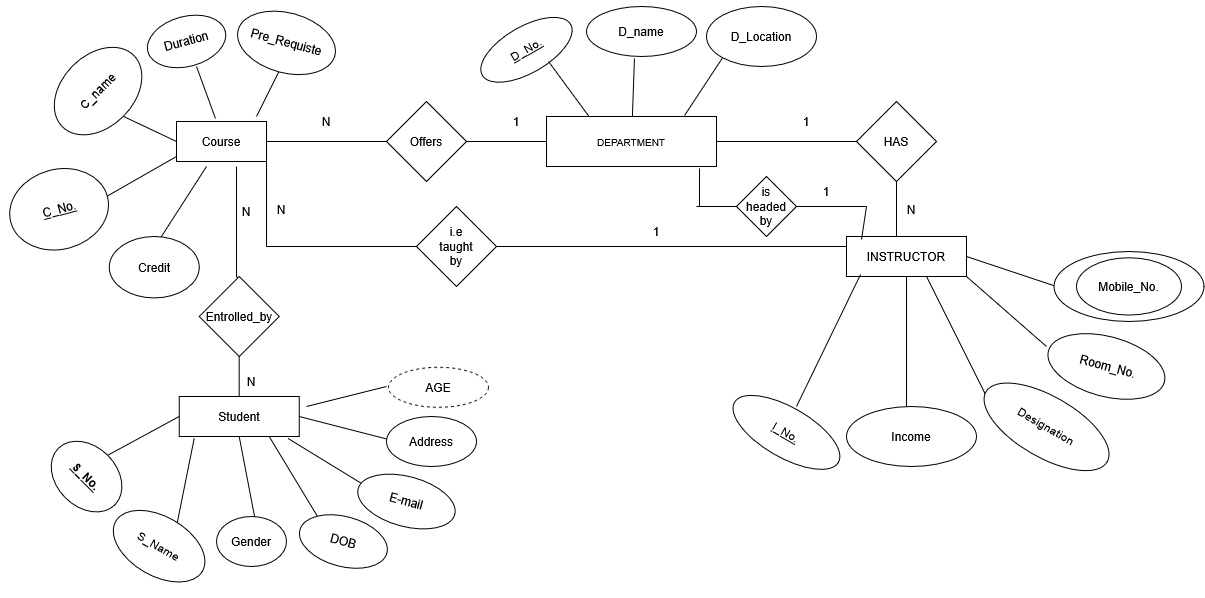

The diagram above was exported from draw.io. Its source (the exported page's mxGraphModel, read from the mxfile embedded in the PNG):
<mxGraphModel dx="2595" dy="731" grid="1" gridSize="10" guides="1" tooltips="1" connect="1" arrows="1" fold="1" page="1" pageScale="1" pageWidth="1169" pageHeight="827" math="0" shadow="0">
  <root>
    <mxCell id="0" />
    <mxCell id="1" parent="0" />
    <mxCell id="wWe6Kma_AbUXDSxgA9J9-3" parent="1" style="whiteSpace=wrap;html=1;" value="&lt;font size=&quot;1&quot;&gt;DEPARTMENT&lt;/font&gt;" vertex="1">
      <mxGeometry height="50" width="170" x="470" y="160" as="geometry" />
    </mxCell>
    <mxCell id="wWe6Kma_AbUXDSxgA9J9-5" parent="1" style="ellipse;whiteSpace=wrap;html=1;" value="D_name" vertex="1">
      <mxGeometry height="50" width="110" x="510" y="50" as="geometry" />
    </mxCell>
    <mxCell id="wWe6Kma_AbUXDSxgA9J9-8" parent="1" style="ellipse;whiteSpace=wrap;html=1;rotation=-30;" value="&lt;u&gt;D_No.&lt;/u&gt;" vertex="1">
      <mxGeometry height="46.4" width="101.94" x="399" y="70.06" as="geometry" />
    </mxCell>
    <mxCell id="wWe6Kma_AbUXDSxgA9J9-10" parent="1" style="ellipse;whiteSpace=wrap;html=1;rotation=0;" value="D_Location" vertex="1">
      <mxGeometry height="60" width="110" x="630" y="50" as="geometry" />
    </mxCell>
    <mxCell id="wWe6Kma_AbUXDSxgA9J9-15" parent="1" style="rhombus;whiteSpace=wrap;html=1;" value="HAS" vertex="1">
      <mxGeometry height="80" width="80" x="780" y="145" as="geometry" />
    </mxCell>
    <mxCell id="wWe6Kma_AbUXDSxgA9J9-16" edge="1" parent="1" source="wWe6Kma_AbUXDSxgA9J9-15" style="edgeStyle=none;orthogonalLoop=1;jettySize=auto;html=1;rounded=0;exitX=0.5;exitY=1;exitDx=0;exitDy=0;" value="">
      <mxGeometry relative="1" width="100" as="geometry">
        <Array as="points" />
        <mxPoint x="770" y="260" as="sourcePoint" />
        <mxPoint x="820" y="320" as="targetPoint" />
      </mxGeometry>
    </mxCell>
    <mxCell id="wWe6Kma_AbUXDSxgA9J9-17" parent="1" style="whiteSpace=wrap;html=1;" value="INSTRUCTOR" vertex="1">
      <mxGeometry height="40" width="120" x="770" y="280" as="geometry" />
    </mxCell>
    <mxCell id="wWe6Kma_AbUXDSxgA9J9-19" edge="1" parent="1" source="wWe6Kma_AbUXDSxgA9J9-3" style="endArrow=none;html=1;rounded=0;entryX=0;entryY=0.5;entryDx=0;entryDy=0;exitX=1;exitY=0.5;exitDx=0;exitDy=0;" target="wWe6Kma_AbUXDSxgA9J9-15" value="">
      <mxGeometry height="50" relative="1" width="50" as="geometry">
        <mxPoint x="450" y="370" as="sourcePoint" />
        <mxPoint x="500" y="320" as="targetPoint" />
      </mxGeometry>
    </mxCell>
    <mxCell id="wWe6Kma_AbUXDSxgA9J9-20" edge="1" parent="1" source="wWe6Kma_AbUXDSxgA9J9-3" style="endArrow=none;html=1;rounded=0;entryX=0;entryY=1;entryDx=0;entryDy=0;exitX=0.812;exitY=-0.02;exitDx=0;exitDy=0;exitPerimeter=0;" target="wWe6Kma_AbUXDSxgA9J9-10" value="">
      <mxGeometry height="50" relative="1" width="50" as="geometry">
        <mxPoint x="450" y="370" as="sourcePoint" />
        <mxPoint x="500" y="320" as="targetPoint" />
      </mxGeometry>
    </mxCell>
    <mxCell id="wWe6Kma_AbUXDSxgA9J9-21" edge="1" parent="1" source="wWe6Kma_AbUXDSxgA9J9-3" style="endArrow=none;html=1;rounded=0;entryX=0.436;entryY=1.04;entryDx=0;entryDy=0;entryPerimeter=0;" target="wWe6Kma_AbUXDSxgA9J9-5" value="">
      <mxGeometry height="50" relative="1" width="50" as="geometry">
        <mxPoint x="450" y="370" as="sourcePoint" />
        <mxPoint x="500" y="320" as="targetPoint" />
      </mxGeometry>
    </mxCell>
    <mxCell id="wWe6Kma_AbUXDSxgA9J9-22" edge="1" parent="1" source="wWe6Kma_AbUXDSxgA9J9-3" style="endArrow=none;html=1;rounded=0;entryX=0.63;entryY=0.957;entryDx=0;entryDy=0;entryPerimeter=0;exitX=0.25;exitY=0;exitDx=0;exitDy=0;" target="wWe6Kma_AbUXDSxgA9J9-8" value="">
      <mxGeometry height="50" relative="1" width="50" as="geometry">
        <mxPoint x="450" y="370" as="sourcePoint" />
        <mxPoint x="500" y="320" as="targetPoint" />
      </mxGeometry>
    </mxCell>
    <mxCell id="wWe6Kma_AbUXDSxgA9J9-23" edge="1" parent="1" style="endArrow=none;html=1;rounded=0;entryX=1;entryY=0.5;entryDx=0;entryDy=0;" target="wWe6Kma_AbUXDSxgA9J9-17" value="">
      <mxGeometry height="50" relative="1" width="50" as="geometry">
        <mxPoint x="980" y="330" as="sourcePoint" />
        <mxPoint x="890" y="320" as="targetPoint" />
      </mxGeometry>
    </mxCell>
    <mxCell id="wWe6Kma_AbUXDSxgA9J9-24" parent="1" style="ellipse;whiteSpace=wrap;html=1;" value="Mobile_No." vertex="1">
      <mxGeometry height="70" width="150" x="977.5" y="295" as="geometry" />
    </mxCell>
    <mxCell id="wWe6Kma_AbUXDSxgA9J9-25" edge="1" parent="1" source="wWe6Kma_AbUXDSxgA9J9-17" style="endArrow=none;html=1;rounded=0;exitX=1;exitY=1;exitDx=0;exitDy=0;" value="">
      <mxGeometry height="50" relative="1" width="50" as="geometry">
        <mxPoint x="450" y="370" as="sourcePoint" />
        <mxPoint x="970" y="390" as="targetPoint" />
      </mxGeometry>
    </mxCell>
    <mxCell id="wWe6Kma_AbUXDSxgA9J9-26" parent="1" style="ellipse;whiteSpace=wrap;html=1;rotation=15;" value="&amp;nbsp;Room_No." vertex="1">
      <mxGeometry height="60" width="120" x="970" y="380" as="geometry" />
    </mxCell>
    <mxCell id="wWe6Kma_AbUXDSxgA9J9-28" edge="1" parent="1" source="wWe6Kma_AbUXDSxgA9J9-17" style="endArrow=none;html=1;rounded=0;exitX=0.667;exitY=1;exitDx=0;exitDy=0;exitPerimeter=0;" value="">
      <mxGeometry height="50" relative="1" width="50" as="geometry">
        <mxPoint x="860" y="450" as="sourcePoint" />
        <mxPoint x="910" y="440" as="targetPoint" />
      </mxGeometry>
    </mxCell>
    <mxCell id="wWe6Kma_AbUXDSxgA9J9-29" parent="1" style="ellipse;whiteSpace=wrap;html=1;rotation=30;" value="Designation" vertex="1">
      <mxGeometry height="60.84" width="140" x="900" y="440" as="geometry" />
    </mxCell>
    <mxCell id="wWe6Kma_AbUXDSxgA9J9-30" edge="1" parent="1" style="endArrow=none;html=1;rounded=0;entryX=0.5;entryY=1;entryDx=0;entryDy=0;" target="wWe6Kma_AbUXDSxgA9J9-17" value="">
      <mxGeometry height="50" relative="1" width="50" as="geometry">
        <mxPoint x="830" y="460" as="sourcePoint" />
        <mxPoint x="860" y="420" as="targetPoint" />
      </mxGeometry>
    </mxCell>
    <mxCell id="wWe6Kma_AbUXDSxgA9J9-31" parent="1" style="ellipse;whiteSpace=wrap;html=1;" value="Income" vertex="1">
      <mxGeometry height="60" width="130" x="770" y="450" as="geometry" />
    </mxCell>
    <mxCell id="wWe6Kma_AbUXDSxgA9J9-32" edge="1" parent="1" style="endArrow=none;html=1;rounded=0;entryX=0.117;entryY=0.95;entryDx=0;entryDy=0;entryPerimeter=0;" target="wWe6Kma_AbUXDSxgA9J9-17" value="">
      <mxGeometry height="50" relative="1" width="50" as="geometry">
        <mxPoint x="720" y="450" as="sourcePoint" />
        <mxPoint x="800" y="410" as="targetPoint" />
      </mxGeometry>
    </mxCell>
    <mxCell id="wWe6Kma_AbUXDSxgA9J9-33" parent="1" style="ellipse;whiteSpace=wrap;html=1;rotation=30;" value="&lt;u&gt;I_No.&lt;/u&gt;" vertex="1">
      <mxGeometry height="50" width="120" x="650" y="450.84" as="geometry" />
    </mxCell>
    <mxCell id="wWe6Kma_AbUXDSxgA9J9-34" edge="1" parent="1" style="endArrow=none;html=1;rounded=0;entryX=0;entryY=0.5;entryDx=0;entryDy=0;" target="wWe6Kma_AbUXDSxgA9J9-3" value="">
      <mxGeometry height="50" relative="1" width="50" as="geometry">
        <mxPoint x="350" y="185" as="sourcePoint" />
        <mxPoint x="420" y="180" as="targetPoint" />
      </mxGeometry>
    </mxCell>
    <mxCell id="wWe6Kma_AbUXDSxgA9J9-35" parent="1" style="rhombus;whiteSpace=wrap;html=1;" value="Offers" vertex="1">
      <mxGeometry height="80" width="80" x="310" y="145" as="geometry" />
    </mxCell>
    <mxCell id="wWe6Kma_AbUXDSxgA9J9-36" edge="1" parent="1" style="endArrow=none;html=1;rounded=0;entryX=0;entryY=0.5;entryDx=0;entryDy=0;" target="wWe6Kma_AbUXDSxgA9J9-35" value="">
      <mxGeometry height="50" relative="1" width="50" as="geometry">
        <mxPoint x="180" y="185" as="sourcePoint" />
        <mxPoint x="240" y="180" as="targetPoint" />
      </mxGeometry>
    </mxCell>
    <mxCell id="wWe6Kma_AbUXDSxgA9J9-37" parent="1" style="whiteSpace=wrap;html=1;" value="Course" vertex="1">
      <mxGeometry height="40" width="90" x="100" y="165" as="geometry" />
    </mxCell>
    <mxCell id="wWe6Kma_AbUXDSxgA9J9-38" edge="1" parent="1" style="endArrow=none;html=1;rounded=0;entryX=0.5;entryY=1;entryDx=0;entryDy=0;" target="wWe6Kma_AbUXDSxgA9J9-39" value="">
      <mxGeometry height="50" relative="1" width="50" as="geometry">
        <mxPoint x="180" y="160" as="sourcePoint" />
        <mxPoint x="190" y="110" as="targetPoint" />
      </mxGeometry>
    </mxCell>
    <mxCell id="wWe6Kma_AbUXDSxgA9J9-39" parent="1" style="ellipse;whiteSpace=wrap;html=1;rotation=15;" value="Pre_Requiste" vertex="1">
      <mxGeometry height="60" width="100" x="160" y="56.46" as="geometry" />
    </mxCell>
    <mxCell id="wWe6Kma_AbUXDSxgA9J9-40" edge="1" parent="1" source="wWe6Kma_AbUXDSxgA9J9-37" style="endArrow=none;html=1;rounded=0;exitX=0.433;exitY=-0.075;exitDx=0;exitDy=0;exitPerimeter=0;" value="">
      <mxGeometry height="50" relative="1" width="50" as="geometry">
        <mxPoint x="140" y="180" as="sourcePoint" />
        <mxPoint x="120" y="110" as="targetPoint" />
      </mxGeometry>
    </mxCell>
    <mxCell id="wWe6Kma_AbUXDSxgA9J9-41" parent="1" style="ellipse;whiteSpace=wrap;html=1;rotation=-15;" value="Duration" vertex="1">
      <mxGeometry height="50" width="80" x="70" y="60" as="geometry" />
    </mxCell>
    <mxCell id="wWe6Kma_AbUXDSxgA9J9-42" edge="1" parent="1" source="wWe6Kma_AbUXDSxgA9J9-43" style="endArrow=none;html=1;rounded=0;exitX=0.5;exitY=1;exitDx=0;exitDy=0;entryX=0;entryY=0.5;entryDx=0;entryDy=0;" target="wWe6Kma_AbUXDSxgA9J9-37" value="">
      <mxGeometry height="50" relative="1" width="50" as="geometry">
        <mxPoint x="50" y="140" as="sourcePoint" />
        <mxPoint x="90" y="180" as="targetPoint" />
      </mxGeometry>
    </mxCell>
    <mxCell id="wWe6Kma_AbUXDSxgA9J9-43" parent="1" style="ellipse;whiteSpace=wrap;html=1;rotation=-45;" value="C_name" vertex="1">
      <mxGeometry height="71.55" width="100.96" x="-29.01" y="98.75" as="geometry" />
    </mxCell>
    <mxCell id="wWe6Kma_AbUXDSxgA9J9-44" edge="1" parent="1" style="endArrow=none;html=1;rounded=0;entryX=0;entryY=0.875;entryDx=0;entryDy=0;entryPerimeter=0;" target="wWe6Kma_AbUXDSxgA9J9-37" value="">
      <mxGeometry height="50" relative="1" width="50" as="geometry">
        <mxPoint x="30" y="240" as="sourcePoint" />
        <mxPoint x="100" y="210" as="targetPoint" />
      </mxGeometry>
    </mxCell>
    <mxCell id="wWe6Kma_AbUXDSxgA9J9-45" parent="1" style="ellipse;whiteSpace=wrap;html=1;rotation=-15;" value="&lt;u&gt;C_No.&lt;/u&gt;" vertex="1">
      <mxGeometry height="80" width="100" x="-67.32" y="212.68" as="geometry" />
    </mxCell>
    <mxCell id="wWe6Kma_AbUXDSxgA9J9-46" edge="1" parent="1" style="endArrow=none;html=1;rounded=0;" value="">
      <mxGeometry height="50" relative="1" width="50" as="geometry">
        <mxPoint x="80" y="287.68" as="sourcePoint" />
        <mxPoint x="130" y="210" as="targetPoint" />
      </mxGeometry>
    </mxCell>
    <mxCell id="wWe6Kma_AbUXDSxgA9J9-47" parent="1" style="ellipse;whiteSpace=wrap;html=1;rotation=0;" value="Credit" vertex="1">
      <mxGeometry height="61.44" width="90" x="32.68" y="280" as="geometry" />
    </mxCell>
    <mxCell id="wWe6Kma_AbUXDSxgA9J9-48" edge="1" parent="1" style="endArrow=none;html=1;rounded=0;" value="">
      <mxGeometry height="50" relative="1" width="50" as="geometry">
        <Array as="points">
          <mxPoint x="160" y="320" />
        </Array>
        <mxPoint x="180" y="340" as="sourcePoint" />
        <mxPoint x="160" y="210" as="targetPoint" />
      </mxGeometry>
    </mxCell>
    <mxCell id="wWe6Kma_AbUXDSxgA9J9-49" parent="1" style="rhombus;whiteSpace=wrap;html=1;" value="Entrolled_by" vertex="1">
      <mxGeometry height="80" width="80" x="122.68" y="320" as="geometry" />
    </mxCell>
    <mxCell id="wWe6Kma_AbUXDSxgA9J9-50" edge="1" parent="1" source="wWe6Kma_AbUXDSxgA9J9-51" style="endArrow=none;html=1;rounded=0;entryX=0.5;entryY=1;entryDx=0;entryDy=0;" target="wWe6Kma_AbUXDSxgA9J9-49" value="">
      <mxGeometry height="50" relative="1" width="50" as="geometry">
        <mxPoint x="180" y="480" as="sourcePoint" />
        <mxPoint x="240" y="420" as="targetPoint" />
      </mxGeometry>
    </mxCell>
    <mxCell id="wWe6Kma_AbUXDSxgA9J9-52" edge="1" parent="1" source="wWe6Kma_AbUXDSxgA9J9-51" style="endArrow=none;html=1;rounded=0;exitX=1;exitY=0.5;exitDx=0;exitDy=0;" value="">
      <mxGeometry height="50" relative="1" width="50" as="geometry">
        <mxPoint x="270" y="540" as="sourcePoint" />
        <mxPoint x="320" y="485" as="targetPoint" />
      </mxGeometry>
    </mxCell>
    <mxCell id="wWe6Kma_AbUXDSxgA9J9-56" parent="1" style="ellipse;whiteSpace=wrap;html=1;" value="Address" vertex="1">
      <mxGeometry height="50" width="90" x="310" y="460" as="geometry" />
    </mxCell>
    <mxCell id="wWe6Kma_AbUXDSxgA9J9-57" edge="1" parent="1" source="wWe6Kma_AbUXDSxgA9J9-51" style="endArrow=none;html=1;rounded=0;exitX=0.908;exitY=1.05;exitDx=0;exitDy=0;exitPerimeter=0;" value="">
      <mxGeometry height="50" relative="1" width="50" as="geometry">
        <mxPoint x="240" y="570" as="sourcePoint" />
        <mxPoint x="290" y="530" as="targetPoint" />
      </mxGeometry>
    </mxCell>
    <mxCell id="wWe6Kma_AbUXDSxgA9J9-58" parent="1" style="ellipse;whiteSpace=wrap;html=1;rotation=15;" value="E-mail" vertex="1">
      <mxGeometry height="50" width="100" x="280" y="520" as="geometry" />
    </mxCell>
    <mxCell id="wWe6Kma_AbUXDSxgA9J9-59" edge="1" parent="1" source="wWe6Kma_AbUXDSxgA9J9-60" style="endArrow=none;html=1;rounded=0;entryX=0.75;entryY=1;entryDx=0;entryDy=0;exitX=0;exitY=0;exitDx=0;exitDy=0;" target="wWe6Kma_AbUXDSxgA9J9-51" value="">
      <mxGeometry height="50" relative="1" width="50" as="geometry">
        <mxPoint x="250" y="550" as="sourcePoint" />
        <mxPoint x="220" y="520" as="targetPoint" />
      </mxGeometry>
    </mxCell>
    <mxCell id="wWe6Kma_AbUXDSxgA9J9-60" parent="1" style="ellipse;whiteSpace=wrap;html=1;rotation=15;" value="DOB" vertex="1">
      <mxGeometry height="50" width="90" x="222.01" y="560" as="geometry" />
    </mxCell>
    <mxCell id="wWe6Kma_AbUXDSxgA9J9-61" edge="1" parent="1" style="endArrow=none;html=1;rounded=0;entryX=0.5;entryY=1;entryDx=0;entryDy=0;" target="wWe6Kma_AbUXDSxgA9J9-51" value="">
      <mxGeometry height="50" relative="1" width="50" as="geometry">
        <mxPoint x="180" y="570" as="sourcePoint" />
        <mxPoint x="210" y="530" as="targetPoint" />
      </mxGeometry>
    </mxCell>
    <mxCell id="wWe6Kma_AbUXDSxgA9J9-62" parent="1" style="ellipse;whiteSpace=wrap;html=1;" value="Gender" vertex="1">
      <mxGeometry height="50" width="70" x="140" y="560" as="geometry" />
    </mxCell>
    <mxCell id="wWe6Kma_AbUXDSxgA9J9-63" edge="1" parent="1" style="endArrow=none;html=1;rounded=0;entryX=0.125;entryY=1.05;entryDx=0;entryDy=0;entryPerimeter=0;" target="wWe6Kma_AbUXDSxgA9J9-51" value="">
      <mxGeometry height="50" relative="1" width="50" as="geometry">
        <mxPoint x="100" y="570" as="sourcePoint" />
        <mxPoint x="160" y="520" as="targetPoint" />
      </mxGeometry>
    </mxCell>
    <mxCell id="wWe6Kma_AbUXDSxgA9J9-64" parent="1" style="ellipse;whiteSpace=wrap;html=1;rotation=30;" value="S_Name" vertex="1">
      <mxGeometry height="59.33" width="100" x="32.68" y="560" as="geometry" />
    </mxCell>
    <mxCell id="wWe6Kma_AbUXDSxgA9J9-65" edge="1" parent="1" source="wWe6Kma_AbUXDSxgA9J9-66" style="endArrow=none;html=1;rounded=0;entryX=0;entryY=0.5;entryDx=0;entryDy=0;exitX=0.5;exitY=0;exitDx=0;exitDy=0;" target="wWe6Kma_AbUXDSxgA9J9-51" value="">
      <mxGeometry height="50" relative="1" width="50" as="geometry">
        <mxPoint x="40" y="520" as="sourcePoint" />
        <mxPoint x="100" y="490" as="targetPoint" />
      </mxGeometry>
    </mxCell>
    <mxCell id="wWe6Kma_AbUXDSxgA9J9-66" parent="1" style="ellipse;whiteSpace=wrap;html=1;rotation=45;" value="&lt;u&gt;&lt;b&gt;S_No.&lt;/b&gt;&lt;/u&gt;" vertex="1">
      <mxGeometry height="60" width="80" x="-30" y="490" as="geometry" />
    </mxCell>
    <mxCell id="wWe6Kma_AbUXDSxgA9J9-67" edge="1" parent="1" style="endArrow=none;html=1;rounded=0;entryX=0.5;entryY=1;entryDx=0;entryDy=0;" target="wWe6Kma_AbUXDSxgA9J9-51" value="">
      <mxGeometry height="50" relative="1" width="50" as="geometry">
        <mxPoint x="180" y="480" as="sourcePoint" />
        <mxPoint x="163" y="400" as="targetPoint" />
      </mxGeometry>
    </mxCell>
    <mxCell id="wWe6Kma_AbUXDSxgA9J9-51" parent="1" style="whiteSpace=wrap;html=1;" value="Student" vertex="1">
      <mxGeometry height="40" width="120" x="102.68" y="440" as="geometry" />
    </mxCell>
    <mxCell id="wWe6Kma_AbUXDSxgA9J9-68" edge="1" parent="1" style="endArrow=none;html=1;rounded=0;entryX=1;entryY=1;entryDx=0;entryDy=0;" target="wWe6Kma_AbUXDSxgA9J9-37" value="">
      <mxGeometry height="50" relative="1" width="50" as="geometry">
        <mxPoint x="190" y="290" as="sourcePoint" />
        <mxPoint x="190" y="220" as="targetPoint" />
      </mxGeometry>
    </mxCell>
    <mxCell id="wWe6Kma_AbUXDSxgA9J9-69" edge="1" parent="1" style="endArrow=none;html=1;rounded=0;" value="">
      <mxGeometry height="50" relative="1" width="50" as="geometry">
        <mxPoint x="340" y="290" as="sourcePoint" />
        <mxPoint x="190" y="290" as="targetPoint" />
      </mxGeometry>
    </mxCell>
    <mxCell id="wWe6Kma_AbUXDSxgA9J9-70" parent="1" style="rhombus;whiteSpace=wrap;html=1;" value="&lt;div&gt;i.e&lt;/div&gt;&lt;div&gt;taught&lt;/div&gt;&lt;div&gt;by&lt;/div&gt;" vertex="1">
      <mxGeometry height="80" width="80" x="340" y="250" as="geometry" />
    </mxCell>
    <mxCell id="wWe6Kma_AbUXDSxgA9J9-71" edge="1" parent="1" source="wWe6Kma_AbUXDSxgA9J9-70" style="endArrow=none;html=1;rounded=0;entryX=0;entryY=0.25;entryDx=0;entryDy=0;" target="wWe6Kma_AbUXDSxgA9J9-17" value="">
      <mxGeometry height="50" relative="1" width="50" as="geometry">
        <mxPoint x="500" y="330" as="sourcePoint" />
        <mxPoint x="550" y="280" as="targetPoint" />
      </mxGeometry>
    </mxCell>
    <mxCell id="wWe6Kma_AbUXDSxgA9J9-74" parent="1" style="text;html=1;whiteSpace=wrap;strokeColor=none;fillColor=none;align=center;verticalAlign=middle;rounded=0;autosize=1;resizable=0;" value="N" vertex="1">
      <mxGeometry height="30" width="30" x="160" y="410" as="geometry" />
    </mxCell>
    <mxCell id="wWe6Kma_AbUXDSxgA9J9-76" parent="1" style="text;html=1;whiteSpace=wrap;strokeColor=none;fillColor=none;align=center;verticalAlign=middle;rounded=0;autosize=1;resizable=0;" value="N" vertex="1">
      <mxGeometry height="30" width="30" x="190" y="237.68" as="geometry" />
    </mxCell>
    <mxCell id="wWe6Kma_AbUXDSxgA9J9-77" parent="1" style="text;html=1;whiteSpace=wrap;strokeColor=none;fillColor=none;align=center;verticalAlign=middle;rounded=0;autosize=1;resizable=0;" value="N" vertex="1">
      <mxGeometry height="30" width="30" x="820" y="237.68" as="geometry" />
    </mxCell>
    <mxCell id="wWe6Kma_AbUXDSxgA9J9-78" parent="1" style="text;html=1;whiteSpace=wrap;strokeColor=none;fillColor=none;align=center;verticalAlign=middle;rounded=0;autosize=1;resizable=0;" value="N" vertex="1">
      <mxGeometry height="30" width="30" x="235" y="150" as="geometry" />
    </mxCell>
    <mxCell id="wWe6Kma_AbUXDSxgA9J9-79" parent="1" style="text;html=1;whiteSpace=wrap;strokeColor=none;fillColor=none;align=center;verticalAlign=middle;rounded=0;autosize=1;resizable=0;" value="N" vertex="1">
      <mxGeometry height="30" width="30" x="155" y="240" as="geometry" />
    </mxCell>
    <mxCell id="wWe6Kma_AbUXDSxgA9J9-81" parent="1" style="text;html=1;whiteSpace=wrap;strokeColor=none;fillColor=none;align=center;verticalAlign=middle;rounded=0;autosize=1;resizable=0;" value="1" vertex="1">
      <mxGeometry height="30" width="30" x="425" y="150" as="geometry" />
    </mxCell>
    <mxCell id="wWe6Kma_AbUXDSxgA9J9-82" edge="1" parent="1" style="endArrow=none;html=1;rounded=0;entryX=0.9;entryY=1.04;entryDx=0;entryDy=0;entryPerimeter=0;" target="wWe6Kma_AbUXDSxgA9J9-3" value="">
      <mxGeometry height="50" relative="1" width="50" as="geometry">
        <mxPoint x="623" y="250" as="sourcePoint" />
        <mxPoint x="630" y="240" as="targetPoint" />
      </mxGeometry>
    </mxCell>
    <mxCell id="wWe6Kma_AbUXDSxgA9J9-83" edge="1" parent="1" style="endArrow=none;html=1;rounded=0;" value="">
      <mxGeometry height="50" relative="1" width="50" as="geometry">
        <mxPoint x="620" y="250" as="sourcePoint" />
        <mxPoint x="670" y="250" as="targetPoint" />
      </mxGeometry>
    </mxCell>
    <mxCell id="wWe6Kma_AbUXDSxgA9J9-84" parent="1" style="rhombus;whiteSpace=wrap;html=1;" value="&lt;div&gt;is&lt;/div&gt;&lt;div&gt;headed&lt;/div&gt;&lt;div&gt;by&lt;/div&gt;" vertex="1">
      <mxGeometry height="60" width="60" x="660" y="220" as="geometry" />
    </mxCell>
    <mxCell id="wWe6Kma_AbUXDSxgA9J9-85" edge="1" parent="1" source="wWe6Kma_AbUXDSxgA9J9-84" style="endArrow=none;html=1;rounded=0;exitX=1;exitY=0.5;exitDx=0;exitDy=0;" value="">
      <mxGeometry height="50" relative="1" width="50" as="geometry">
        <mxPoint x="740" y="300" as="sourcePoint" />
        <mxPoint x="790" y="250" as="targetPoint" />
      </mxGeometry>
    </mxCell>
    <mxCell id="wWe6Kma_AbUXDSxgA9J9-86" edge="1" parent="1" source="wWe6Kma_AbUXDSxgA9J9-17" style="endArrow=none;html=1;rounded=0;exitX=0.125;exitY=0.075;exitDx=0;exitDy=0;exitPerimeter=0;" value="">
      <mxGeometry height="50" relative="1" width="50" as="geometry">
        <mxPoint x="780" y="310" as="sourcePoint" />
        <mxPoint x="790" y="250" as="targetPoint" />
      </mxGeometry>
    </mxCell>
    <mxCell id="wWe6Kma_AbUXDSxgA9J9-88" parent="1" style="text;html=1;whiteSpace=wrap;strokeColor=none;fillColor=none;align=center;verticalAlign=middle;rounded=0;autosize=1;resizable=0;" value="1" vertex="1">
      <mxGeometry height="30" width="30" x="715" y="150" as="geometry" />
    </mxCell>
    <mxCell id="wWe6Kma_AbUXDSxgA9J9-89" parent="1" style="text;html=1;whiteSpace=wrap;strokeColor=none;fillColor=none;align=center;verticalAlign=middle;rounded=0;autosize=1;resizable=0;" value="1" vertex="1">
      <mxGeometry height="30" width="30" x="735" y="220" as="geometry" />
    </mxCell>
    <mxCell id="wWe6Kma_AbUXDSxgA9J9-90" parent="1" style="text;html=1;whiteSpace=wrap;strokeColor=none;fillColor=none;align=center;verticalAlign=middle;rounded=0;autosize=1;resizable=0;" value="1" vertex="1">
      <mxGeometry height="30" width="30" x="565" y="260" as="geometry" />
    </mxCell>
    <mxCell id="wWe6Kma_AbUXDSxgA9J9-92" parent="1" style="ellipse;whiteSpace=wrap;html=1;" value="Mobile_No." vertex="1">
      <mxGeometry height="57.32" width="105" x="1000" y="301.34000000000003" as="geometry" />
    </mxCell>
    <mxCell id="wWe6Kma_AbUXDSxgA9J9-94" edge="1" parent="1" style="endArrow=none;html=1;rounded=0;" value="">
      <mxGeometry height="50" relative="1" width="50" as="geometry">
        <mxPoint x="230" y="450" as="sourcePoint" />
        <mxPoint x="310" y="430" as="targetPoint" />
      </mxGeometry>
    </mxCell>
    <mxCell id="wWe6Kma_AbUXDSxgA9J9-99" parent="1" style="ellipse;whiteSpace=wrap;html=1;align=center;dashed=1;" value="AGE" vertex="1">
      <mxGeometry height="40" width="100" x="312.01" y="410.84000000000003" as="geometry" />
    </mxCell>
  </root>
</mxGraphModel>